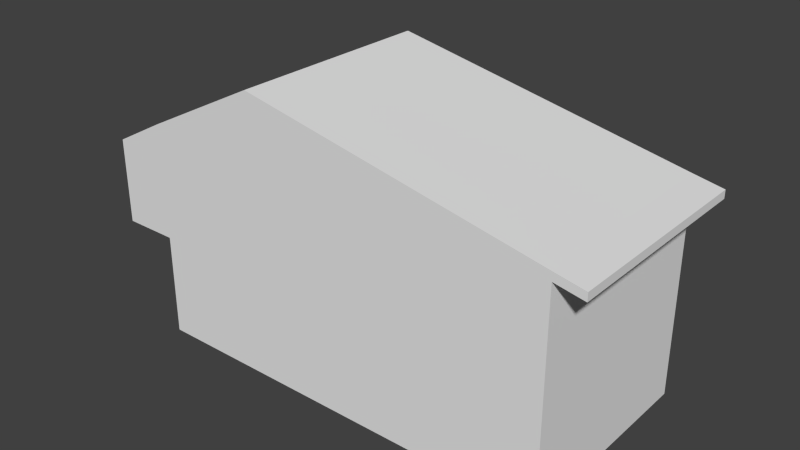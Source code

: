 # Source: henHouse.blend  (saved by Blender 2.76.0; exported with 4.5.12 LTS)
import bpy
from mathutils import Matrix  # noqa: F401  (used for matrix-valued properties, if any)

bpy.ops.wm.read_factory_settings(use_empty=True)
scene = bpy.context.scene
scene.name = 'Scene'

# ---- collections
col_collection_1 = bpy.data.collections.new('Collection 1'); scene.collection.children.link(col_collection_1)

# ---- world
world_world = bpy.data.worlds.new('World'); scene.world = world_world
world_world.color = (0.05088, 0.05088, 0.05088)
world_world.use_sun_shadow = False
world_world.sun_shadow_jitter_overblur = 0.0
world_world.cycles.sampling_method = 'MANUAL'
world_world.cycles.sample_map_resolution = 256

# ---- meshes
me_cube = bpy.data.meshes.new('Cube')
me_cube.from_pydata([(-2.0, -1.0, 0.005491), (-2.0, -1.0, 2.005), (-2.0, 1.0, 0.005491), (-2.0, 1.0, 2.005), (2.0, -1.0, 0.005491), (2.0, -1.0, 2.005), (2.0, 1.0, 0.005491), (2.0, 1.0, 2.005), (-0.8694, 1.0, 2.581), (-0.8694, 1.0, 0.005491), (-0.8694, -1.0, 2.581), (-0.8694, -1.0, 0.005491), (-2.0, -1.0, 2.084), (-2.0, 1.0, 2.084), (-0.8694, 1.0, 2.659), (2.0, 1.0, 2.084), (2.0, -1.0, 2.084), (-0.8694, -1.0, 2.659), (2.275, 1.0, 1.953), (2.275, -1.0, 1.953), (2.275, 1.0, 2.031), (2.275, -1.0, 2.031), (-2.0, -1.0, 0.982), (-2.0, 1.0, 0.982), (2.0, 1.0, 0.982), (2.0, -1.0, 0.982), (-0.8694, -1.0, 0.982), (-0.8694, 1.0, 0.982), (-2.531, -1.0, 0.982), (-2.531, -1.0, 1.721), (-2.531, 1.0, 1.721), (-2.531, -1.0, 1.799), (-2.531, 1.0, 1.799), (-2.531, 1.0, 0.982)], [], [(22, 23, 2, 0), (27, 24, 6, 9), (24, 25, 4, 6), (26, 22, 0, 11), (11, 9, 6, 4), (10, 5, 16, 17), (15, 16, 21, 20), (0, 2, 9, 11), (25, 26, 11, 4), (23, 27, 9, 2), (17, 14, 13, 12), (16, 15, 14, 17), (8, 3, 13, 14), (12, 13, 32, 31), (1, 10, 17, 12), (7, 8, 14, 15), (19, 18, 20, 21), (5, 7, 18, 19), (7, 15, 20, 18), (16, 5, 19, 21), (3, 8, 27, 23), (5, 10, 26, 25), (10, 1, 22, 26), (7, 5, 25, 24), (8, 7, 24, 27), (22, 1, 29, 28), (30, 29, 31, 32), (29, 30, 33, 28), (1, 12, 31, 29), (23, 22, 28, 33), (13, 3, 30, 32), (3, 23, 33, 30)])
_uv = me_cube.uv_layers.new(name='UVMap')
_uv.uv.foreach_set('vector', [0.0, 0.991, 1.0, 0.991, 1.0, 0.5027, 0.0, 0.5027, 0.0653, 0.991, 1.5, 0.991, 1.5, 0.5027, 0.0653, 0.5027, 0.0, 0.991, -1.0, 0.991, -1.0, 0.5027, 0.0, 0.5027, 0.0653, 0.991, -0.5, 0.991, -0.5, 0.5027, 0.0653, 0.5027, 0.0653, 0.0, 0.0653, 1.0, 1.5, 1.0, 1.5, 0.0, 0.0653, 0.7905, 1.5, 0.5027, 1.5, 0.5418, 0.0653, 0.8295, 0.5, 0.0, 0.5, -1.0, 0.6375, -1.0, 0.6375, 0.0, 0.5, 0.0, 0.5, 1.0, 1.065, 1.0, 1.065, 0.0, 0.5, 0.991, -0.9347, 0.991, -0.9347, 0.5027, 0.5, 0.5027, 0.5, 0.991, 1.065, 0.991, 1.065, 0.5027, 0.5, 0.5027, 0.0653, 0.0, 0.0653, 1.0, -0.5, 1.0, -0.5, 0.0, 0.5, 0.0, 0.5, 1.0, -0.9347, 1.0, -0.9347, 0.0, 0.0653, 0.7905, -0.5, 0.5027, -0.5, 0.5418, 0.0653, 0.8295, 0.5, 0.0, 0.5, 1.0, 0.2343, 1.0, 0.2343, 0.0, 0.5, 0.5027, 1.065, 0.7905, 1.065, 0.8295, 0.5, 0.5418, 0.5, 0.5027, -0.9347, 0.7905, -0.9347, 0.8295, 0.5, 0.5418, 0.0, 0.4763, 1.0, 0.4763, 1.0, 0.5153, 0.0, 0.5153, 0.5, 0.0, 0.5, 1.0, 0.6375, 1.0, 0.6375, 0.0, 0.5, 0.5027, 0.5, 0.5418, 0.6375, 0.5153, 0.6375, 0.4763, 0.5, 0.5418, 0.5, 0.5027, 0.6375, 0.4763, 0.6375, 0.5153, 0.5, 0.5027, 1.065, 0.7905, 1.065, -0.009001, 0.5, -0.008982, 0.5, 0.5027, -0.9347, 0.7905, -0.9347, -0.009001, 0.5, -0.008982, 0.0653, 0.7905, -0.5, 0.5027, -0.5, -0.008982, 0.0653, -0.009001, 0.0, 0.5027, -1.0, 0.5027, -1.0, -0.008982, 0.0, -0.008982, 0.0653, 0.7905, 1.5, 0.5027, 1.5, -0.008982, 0.0653, -0.009001, 0.5, 0.991, 0.5, 1.503, 0.2343, 1.36, 0.2343, 0.991, 0.0, 0.3603, -1.0, 0.3603, -1.0, 0.3993, 0.0, 0.3993, 0.0, 0.3603, 1.0, 0.3603, 1.0, -0.008982, 0.0, -0.008982, 0.5, 0.5027, 0.5, 0.5418, 0.2343, 0.3993, 0.2343, 0.3603, 0.5, 0.0, 0.5, -1.0, 0.2343, -1.0, 0.2343, 0.0, 0.5, 0.5418, 0.5, 0.5027, 0.2343, 0.3603, 0.2343, 0.3993, 0.5, 0.5027, 0.5, -0.008982, 0.2343, -0.008982, 0.2343, 0.3603])
me_cube.use_remesh_preserve_volume = False
me_cube.use_remesh_preserve_attributes = False
me_cube.use_mirror_vertex_groups = False
me_cube.update()

# ---- objects
ob_cube = bpy.data.objects.new('Cube', me_cube)

# ---- transforms, parenting, visibility, modifiers, constraints
ob_cube.location = (0.0, 0.0, 0.0)
ob_cube.lineart.crease_threshold = 0.0

# ---- collection membership
col_collection_1.objects.link(ob_cube)

# ---- scene / render settings (as saved in the file)
scene.frame_start = 1; scene.frame_end = 250; scene.frame_set(1)
scene.render.engine = 'BLENDER_EEVEE_NEXT'
scene.render.resolution_percentage = 50
scene.render.dither_intensity = 0.0
scene.cycles.use_denoising = False
scene.cycles.samples = 10
scene.cycles.sampling_pattern = 'TABULATED_SOBOL'
scene.cycles.light_sampling_threshold = 0.0
scene.cycles.use_adaptive_sampling = False
scene.cycles.use_light_tree = False
scene.cycles.blur_glossy = 0.0
scene.cycles.pixel_filter_type = 'GAUSSIAN'
scene.cycles.sample_clamp_indirect = 0.0
scene.view_settings.view_transform = 'Standard'
bpy.context.view_layer.update()

# ---- added for rendering (the .blend has no active camera and no usable light): camera, sun
cam_auto = bpy.data.cameras.new('AutoCamera')
cam_auto.lens = 50.0
cam_auto.sensor_width = 36.0
cam_auto.clip_end = 1000.0
ob_auto_camera = bpy.data.objects.new('AutoCamera', cam_auto)
scene.collection.objects.link(ob_auto_camera)
ob_auto_camera.location = (5.27818, -6.48765, 5.65738)
ob_auto_camera.rotation_euler = (1.09748, -7.21219e-08, 0.694738)
scene.camera = ob_auto_camera
light_auto_sun = bpy.data.lights.new('AutoSun', 'SUN')
light_auto_sun.energy = 3.0
light_auto_sun.angle = 0.0523599
ob_auto_sun = bpy.data.objects.new('AutoSun', light_auto_sun)
scene.collection.objects.link(ob_auto_sun)
ob_auto_sun.rotation_euler = (0.872665, 0.174533, 0.523599)
bpy.context.view_layer.update()
